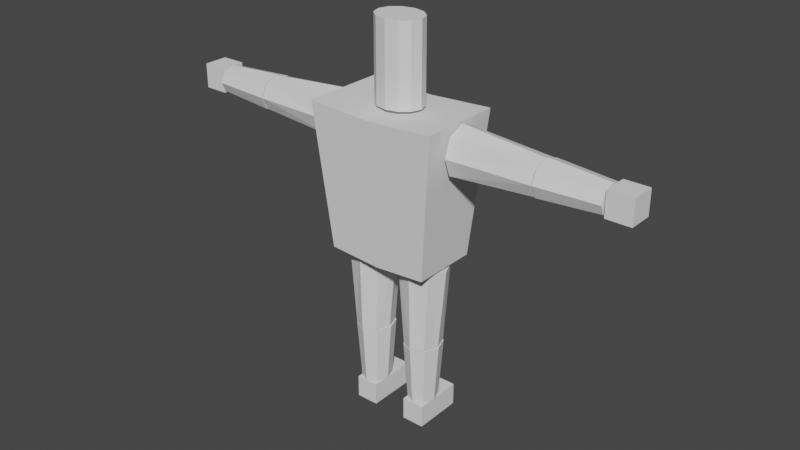 # Source: rigged_model.blend  (saved by Blender 3.6.13; exported with 4.5.12 LTS)
import bpy
from mathutils import Matrix  # noqa: F401  (used for matrix-valued properties, if any)

bpy.ops.wm.read_factory_settings(use_empty=True)
scene = bpy.context.scene
scene.name = 'Scene'

# ---- world
world_world = bpy.data.worlds.new('World'); scene.world = world_world
world_world.use_nodes = True; world_world.node_tree.nodes.clear()
_N = world_world.node_tree.nodes; _L = world_world.node_tree.links
n0 = _N.new('ShaderNodeOutputWorld'); n0.name = 'World Output'; n0.location = (300, 300)
n1 = _N.new('ShaderNodeBackground'); n1.name = 'Background'; n1.location = (10, 300)
n1.inputs[0].default_value = (0.05088, 0.05088, 0.05088, 1.0)
_L.new(n1.outputs[0], n0.inputs[0])
n0.is_active_output = True
world_world.color = (0.05088, 0.05088, 0.05088)
world_world.use_sun_shadow = False
world_world.sun_shadow_jitter_overblur = 0.0

# ---- meshes
me_cube_001 = bpy.data.meshes.new('Cube.001')
me_cube_001.from_pydata([(-0.9136, -0.5837, -1.0), (-1.157, -0.739, 1.536), (-0.9136, 0.5837, -1.0), (-1.157, 0.739, 1.536), (0.9136, -0.5837, -1.0), (1.157, -0.739, 1.536), (0.9136, 0.5837, -1.0), (1.157, 0.739, 1.536), (0.0, 0.5837, -1.063), (0.0, 0.739, 1.472), (0.0, -0.5837, -1.063), (0.0, -0.739, 1.472)], [], [(0, 1, 3, 2), (8, 9, 7, 6), (6, 7, 5, 4), (10, 11, 1, 0), (8, 6, 4, 10), (9, 3, 1, 11), (7, 9, 11, 5), (2, 8, 10, 0), (4, 5, 11, 10), (2, 3, 9, 8)])
_uv = me_cube_001.uv_layers.new(name='UVMap')
_uv.uv.foreach_set('vector', [0.375, 0.0, 0.625, 0.0, 0.625, 0.25, 0.375, 0.25, 0.375, 0.375, 0.625, 0.375, 0.625, 0.5, 0.375, 0.5, 0.375, 0.5, 0.625, 0.5, 0.625, 0.75, 0.375, 0.75, 0.375, 0.875, 0.625, 0.875, 0.625, 1.0, 0.375, 1.0, 0.25, 0.5, 0.375, 0.5, 0.375, 0.75, 0.25, 0.75, 0.75, 0.5, 0.875, 0.5, 0.875, 0.75, 0.75, 0.75, 0.625, 0.5, 0.75, 0.5, 0.75, 0.75, 0.625, 0.75, 0.125, 0.5, 0.25, 0.5, 0.25, 0.75, 0.125, 0.75, 0.375, 0.75, 0.625, 0.75, 0.625, 0.875, 0.375, 0.875, 0.375, 0.25, 0.625, 0.25, 0.625, 0.375, 0.375, 0.375])
me_cube_001.update()
me_cylinder = bpy.data.meshes.new('Cylinder')
me_cylinder.from_pydata([(0.7306, 0.36, -1.263e-07), (-0.7306, 0.4, 1.423e-07), (0.7306, 0.2546, 0.2124), (-0.7306, 0.2828, 0.3113), (0.7306, -9.817e-08, 0.3004), (-0.7306, 9.817e-08, 0.4403), (0.7306, -0.2546, 0.2124), (-0.7306, -0.2828, 0.3113), (0.7306, -0.36, -1.263e-07), (-0.7306, -0.4, 1.423e-07), (0.7306, -0.2546, -0.2124), (-0.7306, -0.2828, -0.3113), (0.7306, -9.817e-08, -0.3004), (-0.7306, 9.817e-08, -0.4403), (0.7306, 0.2546, -0.2124), (-0.7306, 0.2828, -0.3113)], [], [(0, 1, 3, 2), (2, 3, 5, 4), (4, 5, 7, 6), (6, 7, 9, 8), (8, 9, 11, 10), (10, 11, 13, 12), (3, 1, 15, 13, 11, 9, 7, 5), (12, 13, 15, 14), (14, 15, 1, 0), (0, 2, 4, 6, 8, 10, 12, 14)])
_uv = me_cylinder.uv_layers.new(name='UVMap')
_uv.uv.foreach_set('vector', [1.0, 0.5, 1.0, 1.0, 0.875, 1.0, 0.875, 0.5, 0.875, 0.5, 0.875, 1.0, 0.75, 1.0, 0.75, 0.5, 0.75, 0.5, 0.75, 1.0, 0.625, 1.0, 0.625, 0.5, 0.625, 0.5, 0.625, 1.0, 0.5, 1.0, 0.5, 0.5, 0.5, 0.5, 0.5, 1.0, 0.375, 1.0, 0.375, 0.5, 0.375, 0.5, 0.375, 1.0, 0.25, 1.0, 0.25, 0.5, 0.4197, 0.4197, 0.25, 0.49, 0.08029, 0.4197, 0.01, 0.25, 0.08029, 0.08029, 0.25, 0.01, 0.4197, 0.08029, 0.49, 0.25, 0.25, 0.5, 0.25, 1.0, 0.125, 1.0, 0.125, 0.5, 0.125, 0.5, 0.125, 1.0, 0.0, 1.0, 0.0, 0.5, 0.75, 0.49, 0.9197, 0.4197, 0.99, 0.25, 0.9197, 0.08029, 0.75, 0.01, 0.5803, 0.08029, 0.51, 0.25, 0.5803, 0.4197])
me_cylinder.update()
me_cylinder_001 = bpy.data.meshes.new('Cylinder.001')
me_cylinder_001.from_pydata([(0.5303, 0.288, -1.033e-07), (-0.5303, 0.36, 1.033e-07), (0.5303, 0.2036, 0.1697), (-0.5303, 0.2546, 0.2239), (0.5303, -7.125e-08, 0.24), (-0.5303, 7.125e-08, 0.3166), (0.5303, -0.2036, 0.1697), (-0.5303, -0.2546, 0.2239), (0.5303, -0.288, -1.033e-07), (-0.5303, -0.36, 1.033e-07), (0.5303, -0.2036, -0.1697), (-0.5303, -0.2546, -0.2239), (0.5303, -7.125e-08, -0.24), (-0.5303, 7.125e-08, -0.3166), (0.5303, 0.2036, -0.1697), (-0.5303, 0.2546, -0.2239)], [], [(0, 1, 3, 2), (2, 3, 5, 4), (4, 5, 7, 6), (6, 7, 9, 8), (8, 9, 11, 10), (10, 11, 13, 12), (3, 1, 15, 13, 11, 9, 7, 5), (12, 13, 15, 14), (14, 15, 1, 0), (0, 2, 4, 6, 8, 10, 12, 14)])
_uv = me_cylinder_001.uv_layers.new(name='UVMap')
_uv.uv.foreach_set('vector', [1.0, 0.5, 1.0, 1.0, 0.875, 1.0, 0.875, 0.5, 0.875, 0.5, 0.875, 1.0, 0.75, 1.0, 0.75, 0.5, 0.75, 0.5, 0.75, 1.0, 0.625, 1.0, 0.625, 0.5, 0.625, 0.5, 0.625, 1.0, 0.5, 1.0, 0.5, 0.5, 0.5, 0.5, 0.5, 1.0, 0.375, 1.0, 0.375, 0.5, 0.375, 0.5, 0.375, 1.0, 0.25, 1.0, 0.25, 0.5, 0.4197, 0.4197, 0.25, 0.49, 0.08029, 0.4197, 0.01, 0.25, 0.08029, 0.08029, 0.25, 0.01, 0.4197, 0.08029, 0.49, 0.25, 0.25, 0.5, 0.25, 1.0, 0.125, 1.0, 0.125, 0.5, 0.125, 0.5, 0.125, 1.0, 0.0, 1.0, 0.0, 0.5, 0.75, 0.49, 0.9197, 0.4197, 0.99, 0.25, 0.9197, 0.08029, 0.75, 0.01, 0.5803, 0.08029, 0.51, 0.25, 0.5803, 0.4197])
me_cylinder_001.update()
me_cube_002 = bpy.data.meshes.new('Cube.002')
me_cube_002.from_pydata([(-0.216, 0.216, -0.216), (0.216, 0.216, -0.216), (-0.216, -0.216, -0.216), (0.216, -0.216, -0.216), (-0.216, 0.216, 0.216), (0.216, 0.216, 0.216), (-0.216, -0.216, 0.216), (0.216, -0.216, 0.216)], [], [(0, 1, 3, 2), (2, 3, 7, 6), (6, 7, 5, 4), (4, 5, 1, 0), (2, 6, 4, 0), (7, 3, 1, 5)])
_uv = me_cube_002.uv_layers.new(name='UVMap')
_uv.uv.foreach_set('vector', [0.375, 0.0, 0.625, 0.0, 0.625, 0.25, 0.375, 0.25, 0.375, 0.25, 0.625, 0.25, 0.625, 0.5, 0.375, 0.5, 0.375, 0.5, 0.625, 0.5, 0.625, 0.75, 0.375, 0.75, 0.375, 0.75, 0.625, 0.75, 0.625, 1.0, 0.375, 1.0, 0.125, 0.5, 0.375, 0.5, 0.375, 0.75, 0.125, 0.75, 0.625, 0.5, 0.875, 0.5, 0.875, 0.75, 0.625, 0.75])
me_cube_002.update()
me_cylinder_002 = bpy.data.meshes.new('Cylinder.002')
me_cylinder_002.from_pydata([(-0.7306, -0.36, 1.263e-07), (0.7306, -0.4, -1.423e-07), (-0.7306, -0.2546, -0.2124), (0.7306, -0.2828, -0.3113), (-0.7306, 9.817e-08, -0.3004), (0.7306, -9.817e-08, -0.4403), (-0.7306, 0.2546, -0.2124), (0.7306, 0.2828, -0.3113), (-0.7306, 0.36, 1.263e-07), (0.7306, 0.4, -1.423e-07), (-0.7306, 0.2546, 0.2124), (0.7306, 0.2828, 0.3113), (-0.7306, 9.817e-08, 0.3004), (0.7306, -9.817e-08, 0.4403), (-0.7306, -0.2546, 0.2124), (0.7306, -0.2828, 0.3113)], [], [(0, 2, 3, 1), (2, 4, 5, 3), (4, 6, 7, 5), (6, 8, 9, 7), (8, 10, 11, 9), (10, 12, 13, 11), (3, 5, 7, 9, 11, 13, 15, 1), (12, 14, 15, 13), (14, 0, 1, 15), (0, 14, 12, 10, 8, 6, 4, 2)])
_uv = me_cylinder_002.uv_layers.new(name='UVMap')
_uv.uv.foreach_set('vector', [1.0, 0.5, 0.875, 0.5, 0.875, 1.0, 1.0, 1.0, 0.875, 0.5, 0.75, 0.5, 0.75, 1.0, 0.875, 1.0, 0.75, 0.5, 0.625, 0.5, 0.625, 1.0, 0.75, 1.0, 0.625, 0.5, 0.5, 0.5, 0.5, 1.0, 0.625, 1.0, 0.5, 0.5, 0.375, 0.5, 0.375, 1.0, 0.5, 1.0, 0.375, 0.5, 0.25, 0.5, 0.25, 1.0, 0.375, 1.0, 0.4197, 0.4197, 0.49, 0.25, 0.4197, 0.08029, 0.25, 0.01, 0.08029, 0.08029, 0.01, 0.25, 0.08029, 0.4197, 0.25, 0.49, 0.25, 0.5, 0.125, 0.5, 0.125, 1.0, 0.25, 1.0, 0.125, 0.5, 0.0, 0.5, 0.0, 1.0, 0.125, 1.0, 0.75, 0.49, 0.5803, 0.4197, 0.51, 0.25, 0.5803, 0.08029, 0.75, 0.01, 0.9197, 0.08029, 0.99, 0.25, 0.9197, 0.4197])
me_cylinder_002.update()
me_cylinder_003 = bpy.data.meshes.new('Cylinder.003')
me_cylinder_003.from_pydata([(-0.5303, -0.288, 1.033e-07), (0.5303, -0.36, -1.033e-07), (-0.5303, -0.2036, -0.1697), (0.5303, -0.2546, -0.2239), (-0.5303, 7.125e-08, -0.24), (0.5303, -7.125e-08, -0.3166), (-0.5303, 0.2036, -0.1697), (0.5303, 0.2546, -0.2239), (-0.5303, 0.288, 1.033e-07), (0.5303, 0.36, -1.033e-07), (-0.5303, 0.2036, 0.1697), (0.5303, 0.2546, 0.2239), (-0.5303, 7.125e-08, 0.24), (0.5303, -7.125e-08, 0.3166), (-0.5303, -0.2036, 0.1697), (0.5303, -0.2546, 0.2239)], [], [(0, 1, 3, 2), (2, 3, 5, 4), (4, 5, 7, 6), (6, 7, 9, 8), (8, 9, 11, 10), (10, 11, 13, 12), (3, 1, 15, 13, 11, 9, 7, 5), (12, 13, 15, 14), (14, 15, 1, 0), (0, 2, 4, 6, 8, 10, 12, 14)])
_uv = me_cylinder_003.uv_layers.new(name='UVMap')
_uv.uv.foreach_set('vector', [1.0, 0.5, 1.0, 1.0, 0.875, 1.0, 0.875, 0.5, 0.875, 0.5, 0.875, 1.0, 0.75, 1.0, 0.75, 0.5, 0.75, 0.5, 0.75, 1.0, 0.625, 1.0, 0.625, 0.5, 0.625, 0.5, 0.625, 1.0, 0.5, 1.0, 0.5, 0.5, 0.5, 0.5, 0.5, 1.0, 0.375, 1.0, 0.375, 0.5, 0.375, 0.5, 0.375, 1.0, 0.25, 1.0, 0.25, 0.5, 0.4197, 0.4197, 0.25, 0.49, 0.08029, 0.4197, 0.01, 0.25, 0.08029, 0.08029, 0.25, 0.01, 0.4197, 0.08029, 0.49, 0.25, 0.25, 0.5, 0.25, 1.0, 0.125, 1.0, 0.125, 0.5, 0.125, 0.5, 0.125, 1.0, 0.0, 1.0, 0.0, 0.5, 0.75, 0.49, 0.9197, 0.4197, 0.99, 0.25, 0.9197, 0.08029, 0.75, 0.01, 0.5803, 0.08029, 0.51, 0.25, 0.5803, 0.4197])
me_cylinder_003.update()
me_cube_003 = bpy.data.meshes.new('Cube.003')
me_cube_003.from_pydata([(0.216, -0.216, 0.216), (-0.216, -0.216, 0.216), (0.216, 0.216, 0.216), (-0.216, 0.216, 0.216), (0.216, -0.216, -0.216), (-0.216, -0.216, -0.216), (0.216, 0.216, -0.216), (-0.216, 0.216, -0.216)], [], [(0, 1, 3, 2), (2, 3, 7, 6), (6, 7, 5, 4), (4, 5, 1, 0), (2, 6, 4, 0), (7, 3, 1, 5)])
_uv = me_cube_003.uv_layers.new(name='UVMap')
_uv.uv.foreach_set('vector', [0.375, 0.0, 0.625, 0.0, 0.625, 0.25, 0.375, 0.25, 0.375, 0.25, 0.625, 0.25, 0.625, 0.5, 0.375, 0.5, 0.375, 0.5, 0.625, 0.5, 0.625, 0.75, 0.375, 0.75, 0.375, 0.75, 0.625, 0.75, 0.625, 1.0, 0.375, 1.0, 0.125, 0.5, 0.375, 0.5, 0.375, 0.75, 0.125, 0.75, 0.625, 0.5, 0.875, 0.5, 0.875, 0.75, 0.625, 0.75])
me_cube_003.update()
me_cylinder_004 = bpy.data.meshes.new('Cylinder.004')
me_cylinder_004.from_pydata([(-3.246e-08, 0.36, -0.7306), (-5.374e-08, 0.4, 0.7306), (0.2124, 0.2546, -0.7306), (0.3113, 0.2828, 0.7306), (0.3004, -5.781e-08, -0.7306), (0.4403, 1.573e-07, 0.7306), (0.2124, -0.2546, -0.7306), (0.3113, -0.2828, 0.7306), (6.428e-08, -0.36, -0.7306), (5.374e-08, -0.4, 0.7306), (-0.2124, -0.2546, -0.7306), (-0.3113, -0.2828, 0.7306), (-0.3004, -1.385e-07, -0.7306), (-0.4403, 3.901e-08, 0.7306), (-0.2124, 0.2546, -0.7306), (-0.3113, 0.2828, 0.7306)], [], [(0, 1, 3, 2), (2, 3, 5, 4), (4, 5, 7, 6), (6, 7, 9, 8), (8, 9, 11, 10), (10, 11, 13, 12), (3, 1, 15, 13, 11, 9, 7, 5), (12, 13, 15, 14), (14, 15, 1, 0), (0, 2, 4, 6, 8, 10, 12, 14)])
_uv = me_cylinder_004.uv_layers.new(name='UVMap')
_uv.uv.foreach_set('vector', [1.0, 0.5, 1.0, 1.0, 0.875, 1.0, 0.875, 0.5, 0.875, 0.5, 0.875, 1.0, 0.75, 1.0, 0.75, 0.5, 0.75, 0.5, 0.75, 1.0, 0.625, 1.0, 0.625, 0.5, 0.625, 0.5, 0.625, 1.0, 0.5, 1.0, 0.5, 0.5, 0.5, 0.5, 0.5, 1.0, 0.375, 1.0, 0.375, 0.5, 0.375, 0.5, 0.375, 1.0, 0.25, 1.0, 0.25, 0.5, 0.4197, 0.4197, 0.25, 0.49, 0.08029, 0.4197, 0.01, 0.25, 0.08029, 0.08029, 0.25, 0.01, 0.4197, 0.08029, 0.49, 0.25, 0.25, 0.5, 0.25, 1.0, 0.125, 1.0, 0.125, 0.5, 0.125, 0.5, 0.125, 1.0, 0.0, 1.0, 0.0, 0.5, 0.75, 0.49, 0.9197, 0.4197, 0.99, 0.25, 0.9197, 0.08029, 0.75, 0.01, 0.5803, 0.08029, 0.51, 0.25, 0.5803, 0.4197])
me_cylinder_004.update()
me_cylinder_005 = bpy.data.meshes.new('Cylinder.005')
me_cylinder_005.from_pydata([(-3.17e-07, -0.36, -0.7306), (2.308e-07, -0.4, 0.7306), (0.2124, -0.2546, -0.7306), (0.3113, -0.2828, 0.7306), (0.3004, 5.781e-08, -0.7306), (0.4403, -1.573e-07, 0.7306), (0.2124, 0.2546, -0.7306), (0.3113, 0.2828, 0.7306), (-2.202e-07, 0.36, -0.7306), (3.383e-07, 0.4, 0.7306), (-0.2124, 0.2546, -0.7306), (-0.3113, 0.2828, 0.7306), (-0.3004, 1.385e-07, -0.7306), (-0.4403, -3.901e-08, 0.7306), (-0.2124, -0.2546, -0.7306), (-0.3113, -0.2828, 0.7306)], [], [(0, 1, 3, 2), (2, 3, 5, 4), (4, 5, 7, 6), (6, 7, 9, 8), (8, 9, 11, 10), (10, 11, 13, 12), (3, 1, 15, 13, 11, 9, 7, 5), (12, 13, 15, 14), (14, 15, 1, 0), (0, 2, 4, 6, 8, 10, 12, 14)])
_uv = me_cylinder_005.uv_layers.new(name='UVMap')
_uv.uv.foreach_set('vector', [1.0, 0.5, 1.0, 1.0, 0.875, 1.0, 0.875, 0.5, 0.875, 0.5, 0.875, 1.0, 0.75, 1.0, 0.75, 0.5, 0.75, 0.5, 0.75, 1.0, 0.625, 1.0, 0.625, 0.5, 0.625, 0.5, 0.625, 1.0, 0.5, 1.0, 0.5, 0.5, 0.5, 0.5, 0.5, 1.0, 0.375, 1.0, 0.375, 0.5, 0.375, 0.5, 0.375, 1.0, 0.25, 1.0, 0.25, 0.5, 0.4197, 0.4197, 0.25, 0.49, 0.08029, 0.4197, 0.01, 0.25, 0.08029, 0.08029, 0.25, 0.01, 0.4197, 0.08029, 0.49, 0.25, 0.25, 0.5, 0.25, 1.0, 0.125, 1.0, 0.125, 0.5, 0.125, 0.5, 0.125, 1.0, 0.0, 1.0, 0.0, 0.5, 0.75, 0.49, 0.9197, 0.4197, 0.99, 0.25, 0.9197, 0.08029, 0.75, 0.01, 0.5803, 0.08029, 0.51, 0.25, 0.5803, 0.4197])
me_cylinder_005.update()
me_cylinder_006 = bpy.data.meshes.new('Cylinder.006')
me_cylinder_006.from_pydata([(-3.87e-08, 0.288, -0.5303), (-4.837e-08, 0.36, 0.5303), (0.1697, 0.2036, -0.5303), (0.2239, 0.2546, 0.5303), (0.24, -3.901e-08, -0.5303), (0.3166, 1.138e-07, 0.5303), (0.1697, -0.2036, -0.5303), (0.2239, -0.2546, 0.5303), (3.87e-08, -0.288, -0.5303), (4.837e-08, -0.36, 0.5303), (-0.1697, -0.2036, -0.5303), (-0.2239, -0.2546, 0.5303), (-0.24, -1.035e-07, -0.5303), (-0.3166, 2.871e-08, 0.5303), (-0.1697, 0.2036, -0.5303), (-0.2239, 0.2546, 0.5303)], [], [(0, 1, 3, 2), (2, 3, 5, 4), (4, 5, 7, 6), (6, 7, 9, 8), (8, 9, 11, 10), (10, 11, 13, 12), (3, 1, 15, 13, 11, 9, 7, 5), (12, 13, 15, 14), (14, 15, 1, 0), (0, 2, 4, 6, 8, 10, 12, 14)])
_uv = me_cylinder_006.uv_layers.new(name='UVMap')
_uv.uv.foreach_set('vector', [1.0, 0.5, 1.0, 1.0, 0.875, 1.0, 0.875, 0.5, 0.875, 0.5, 0.875, 1.0, 0.75, 1.0, 0.75, 0.5, 0.75, 0.5, 0.75, 1.0, 0.625, 1.0, 0.625, 0.5, 0.625, 0.5, 0.625, 1.0, 0.5, 1.0, 0.5, 0.5, 0.5, 0.5, 0.5, 1.0, 0.375, 1.0, 0.375, 0.5, 0.375, 0.5, 0.375, 1.0, 0.25, 1.0, 0.25, 0.5, 0.4197, 0.4197, 0.25, 0.49, 0.08029, 0.4197, 0.01, 0.25, 0.08029, 0.08029, 0.25, 0.01, 0.4197, 0.08029, 0.49, 0.25, 0.25, 0.5, 0.25, 1.0, 0.125, 1.0, 0.125, 0.5, 0.125, 0.5, 0.125, 1.0, 0.0, 1.0, 0.0, 0.5, 0.75, 0.49, 0.9197, 0.4197, 0.99, 0.25, 0.9197, 0.08029, 0.75, 0.01, 0.5803, 0.08029, 0.51, 0.25, 0.5803, 0.4197])
me_cylinder_006.update()
me_cylinder_007 = bpy.data.meshes.new('Cylinder.007')
me_cylinder_007.from_pydata([(-2.452e-07, -0.288, -0.5303), (1.581e-07, -0.36, 0.5303), (0.1697, -0.2036, -0.5303), (0.2239, -0.2546, 0.5303), (0.24, 3.901e-08, -0.5303), (0.3166, -1.138e-07, 0.5303), (0.1697, 0.2036, -0.5303), (0.2239, 0.2546, 0.5303), (-1.678e-07, 0.288, -0.5303), (2.549e-07, 0.36, 0.5303), (-0.1697, 0.2036, -0.5303), (-0.2239, 0.2546, 0.5303), (-0.24, 1.035e-07, -0.5303), (-0.3166, -2.871e-08, 0.5303), (-0.1697, -0.2036, -0.5303), (-0.2239, -0.2546, 0.5303)], [], [(0, 1, 3, 2), (2, 3, 5, 4), (4, 5, 7, 6), (6, 7, 9, 8), (8, 9, 11, 10), (10, 11, 13, 12), (3, 1, 15, 13, 11, 9, 7, 5), (12, 13, 15, 14), (14, 15, 1, 0), (0, 2, 4, 6, 8, 10, 12, 14)])
_uv = me_cylinder_007.uv_layers.new(name='UVMap')
_uv.uv.foreach_set('vector', [1.0, 0.5, 1.0, 1.0, 0.875, 1.0, 0.875, 0.5, 0.875, 0.5, 0.875, 1.0, 0.75, 1.0, 0.75, 0.5, 0.75, 0.5, 0.75, 1.0, 0.625, 1.0, 0.625, 0.5, 0.625, 0.5, 0.625, 1.0, 0.5, 1.0, 0.5, 0.5, 0.5, 0.5, 0.5, 1.0, 0.375, 1.0, 0.375, 0.5, 0.375, 0.5, 0.375, 1.0, 0.25, 1.0, 0.25, 0.5, 0.4197, 0.4197, 0.25, 0.49, 0.08029, 0.4197, 0.01, 0.25, 0.08029, 0.08029, 0.25, 0.01, 0.4197, 0.08029, 0.49, 0.25, 0.25, 0.5, 0.25, 1.0, 0.125, 1.0, 0.125, 0.5, 0.125, 0.5, 0.125, 1.0, 0.0, 1.0, 0.0, 0.5, 0.75, 0.49, 0.9197, 0.4197, 0.99, 0.25, 0.9197, 0.08029, 0.75, 0.01, 0.5803, 0.08029, 0.51, 0.25, 0.5803, 0.4197])
me_cylinder_007.update()
me_cube_004 = bpy.data.meshes.new('Cube.004')
me_cube_004.from_pydata([(-0.2, -0.4355, -0.2), (-0.2, -0.4355, 0.2), (-0.2, 0.4355, -0.2), (-0.2, 0.4355, 0.2), (0.2, -0.4355, -0.2), (0.2, -0.4355, 0.2), (0.2, 0.4355, -0.2), (0.2, 0.4355, 0.2)], [], [(0, 1, 3, 2), (2, 3, 7, 6), (6, 7, 5, 4), (4, 5, 1, 0), (2, 6, 4, 0), (7, 3, 1, 5)])
_uv = me_cube_004.uv_layers.new(name='UVMap')
_uv.uv.foreach_set('vector', [0.375, 0.0, 0.625, 0.0, 0.625, 0.25, 0.375, 0.25, 0.375, 0.25, 0.625, 0.25, 0.625, 0.5, 0.375, 0.5, 0.375, 0.5, 0.625, 0.5, 0.625, 0.75, 0.375, 0.75, 0.375, 0.75, 0.625, 0.75, 0.625, 1.0, 0.375, 1.0, 0.125, 0.5, 0.375, 0.5, 0.375, 0.75, 0.125, 0.75, 0.625, 0.5, 0.875, 0.5, 0.875, 0.75, 0.625, 0.75])
me_cube_004.update()
me_cube_005 = bpy.data.meshes.new('Cube.005')
me_cube_005.from_pydata([(-0.2, -0.4355, -0.2), (-0.2, -0.4355, 0.2), (-0.2, 0.4355, -0.2), (-0.2, 0.4355, 0.2), (0.2, -0.4355, -0.2), (0.2, -0.4355, 0.2), (0.2, 0.4355, -0.2), (0.2, 0.4355, 0.2)], [], [(0, 1, 3, 2), (2, 3, 7, 6), (6, 7, 5, 4), (4, 5, 1, 0), (2, 6, 4, 0), (7, 3, 1, 5)])
_uv = me_cube_005.uv_layers.new(name='UVMap')
_uv.uv.foreach_set('vector', [0.375, 0.0, 0.625, 0.0, 0.625, 0.25, 0.375, 0.25, 0.375, 0.25, 0.625, 0.25, 0.625, 0.5, 0.375, 0.5, 0.375, 0.5, 0.625, 0.5, 0.625, 0.75, 0.375, 0.75, 0.375, 0.75, 0.625, 0.75, 0.625, 1.0, 0.375, 1.0, 0.125, 0.5, 0.375, 0.5, 0.375, 0.75, 0.125, 0.75, 0.625, 0.5, 0.875, 0.5, 0.875, 0.75, 0.625, 0.75])
me_cube_005.update()
me_cylinder_008 = bpy.data.meshes.new('Cylinder.008')
me_cylinder_008.from_pydata([(0.0, 0.35, -0.7577), (0.0, 0.35, 0.6423), (0.21, 0.3031, -0.7577), (0.21, 0.3031, 0.6423), (0.3637, 0.175, -0.7577), (0.3637, 0.175, 0.6423), (0.42, 0.0, -0.7577), (0.42, 0.0, 0.6423), (0.3637, -0.175, -0.7577), (0.3637, -0.175, 0.6423), (0.21, -0.3031, -0.7577), (0.21, -0.3031, 0.6423), (0.0, -0.35, -0.7577), (0.0, -0.35, 0.6423), (-0.21, -0.3031, -0.7577), (-0.21, -0.3031, 0.6423), (-0.3637, -0.175, -0.7577), (-0.3637, -0.175, 0.6423), (-0.42, 0.0, -0.7577), (-0.42, 0.0, 0.6423), (-0.3637, 0.175, -0.7577), (-0.3637, 0.175, 0.6423), (-0.21, 0.3031, -0.7577), (-0.21, 0.3031, 0.6423)], [], [(0, 1, 3, 2), (2, 3, 5, 4), (4, 5, 7, 6), (6, 7, 9, 8), (8, 9, 11, 10), (10, 11, 13, 12), (12, 13, 15, 14), (14, 15, 17, 16), (16, 17, 19, 18), (18, 19, 21, 20), (3, 1, 23, 21, 19, 17, 15, 13, 11, 9, 7, 5), (20, 21, 23, 22), (22, 23, 1, 0), (0, 2, 4, 6, 8, 10, 12, 14, 16, 18, 20, 22)])
_uv = me_cylinder_008.uv_layers.new(name='UVMap')
_uv.uv.foreach_set('vector', [1.0, 0.5, 1.0, 1.0, 0.9167, 1.0, 0.9167, 0.5, 0.9167, 0.5, 0.9167, 1.0, 0.8333, 1.0, 0.8333, 0.5, 0.8333, 0.5, 0.8333, 1.0, 0.75, 1.0, 0.75, 0.5, 0.75, 0.5, 0.75, 1.0, 0.6667, 1.0, 0.6667, 0.5, 0.6667, 0.5, 0.6667, 1.0, 0.5833, 1.0, 0.5833, 0.5, 0.5833, 0.5, 0.5833, 1.0, 0.5, 1.0, 0.5, 0.5, 0.5, 0.5, 0.5, 1.0, 0.4167, 1.0, 0.4167, 0.5, 0.4167, 0.5, 0.4167, 1.0, 0.3333, 1.0, 0.3333, 0.5, 0.3333, 0.5, 0.3333, 1.0, 0.25, 1.0, 0.25, 0.5, 0.25, 0.5, 0.25, 1.0, 0.1667, 1.0, 0.1667, 0.5, 0.37, 0.4578, 0.25, 0.49, 0.13, 0.4578, 0.04215, 0.37, 0.01, 0.25, 0.04215, 0.13, 0.13, 0.04215, 0.25, 0.01, 0.37, 0.04215, 0.4578, 0.13, 0.49, 0.25, 0.4578, 0.37, 0.1667, 0.5, 0.1667, 1.0, 0.08333, 1.0, 0.08333, 0.5, 0.08333, 0.5, 0.08333, 1.0, 7.451e-08, 1.0, 7.451e-08, 0.5, 0.75, 0.49, 0.87, 0.4578, 0.9578, 0.37, 0.99, 0.25, 0.9578, 0.13, 0.87, 0.04215, 0.75, 0.01, 0.63, 0.04215, 0.5422, 0.13, 0.51, 0.25, 0.5422, 0.37, 0.63, 0.4578])
me_cylinder_008.update()

# ---- objects
ob_torso = bpy.data.objects.new('Torso', me_cube_001)
ob_leftupperarm = bpy.data.objects.new('LeftUpperArm', me_cylinder)
ob_leftforearm = bpy.data.objects.new('LeftForeArm', me_cylinder_001)
ob_lefthand = bpy.data.objects.new('LeftHand', me_cube_002)
ob_rightupperarm = bpy.data.objects.new('RightUpperArm', me_cylinder_002)
ob_rightforearm = bpy.data.objects.new('RightForeArm', me_cylinder_003)
ob_righthand = bpy.data.objects.new('RightHand', me_cube_003)
ob_leftupperleg = bpy.data.objects.new('LeftUpperLeg', me_cylinder_004)
ob_rightupperleg = bpy.data.objects.new('RightUpperLeg', me_cylinder_005)
ob_leftlowerleg = bpy.data.objects.new('LeftLowerLeg', me_cylinder_006)
ob_rightlowerleg = bpy.data.objects.new('RightLowerLeg', me_cylinder_007)
ob_leftfoot = bpy.data.objects.new('LeftFoot', me_cube_004)
ob_rightfoot = bpy.data.objects.new('RightFoot', me_cube_005)
ob_head = bpy.data.objects.new('Head', me_cylinder_008)

# ---- transforms, parenting, visibility, modifiers, constraints
ob_torso.location = (0.0, 0.0, 0.0)
ob_leftupperarm.location = (1.913, 1.485e-07, 1.081)
ob_leftforearm.location = (3.192, -2.142e-08, 1.081)
ob_lefthand.location = (3.966, -0.01603, 1.097)
ob_rightupperarm.location = (-1.913, -0.01069, 1.092)
ob_rightforearm.location = (-3.192, -0.01069, 1.092)
ob_righthand.location = (-3.966, 0.005344, 1.098)
ob_leftupperleg.location = (0.5117, -0.003066, -1.788)
ob_rightupperleg.location = (-0.5137, -0.01069, -1.786)
ob_leftlowerleg.location = (0.5121, -0.003066, -3.066)
ob_rightlowerleg.location = (-0.5062, -0.01069, -3.062)
ob_leftfoot.location = (0.5245, 0.1402, -3.814)
ob_rightfoot.location = (-0.4949, 0.1402, -3.816)
ob_head.location = (0.0, 0.0, 2.3)

# ---- collection membership
scene.collection.objects.link(ob_torso)
scene.collection.objects.link(ob_leftupperarm)
scene.collection.objects.link(ob_leftforearm)
scene.collection.objects.link(ob_lefthand)
scene.collection.objects.link(ob_rightupperarm)
scene.collection.objects.link(ob_rightforearm)
scene.collection.objects.link(ob_righthand)
scene.collection.objects.link(ob_leftupperleg)
scene.collection.objects.link(ob_rightupperleg)
scene.collection.objects.link(ob_leftlowerleg)
scene.collection.objects.link(ob_rightlowerleg)
scene.collection.objects.link(ob_leftfoot)
scene.collection.objects.link(ob_rightfoot)
scene.collection.objects.link(ob_head)

# ---- scene / render settings (as saved in the file)
scene.frame_start = 1; scene.frame_end = 250; scene.frame_set(1)
scene.render.engine = 'BLENDER_EEVEE_NEXT'
scene.cycles.sampling_pattern = 'TABULATED_SOBOL'
scene.view_settings.view_transform = 'Filmic'
bpy.context.view_layer.update()

# ---- added for rendering (the .blend has no active camera and no usable light): camera, sun
cam_auto = bpy.data.cameras.new('AutoCamera')
cam_auto.lens = 50.0
cam_auto.sensor_width = 36.0
cam_auto.clip_end = 1000.0
ob_auto_camera = bpy.data.objects.new('AutoCamera', cam_auto)
scene.collection.objects.link(ob_auto_camera)
ob_auto_camera.location = (10.1588, -12.1904, 7.58996)
ob_auto_camera.rotation_euler = (1.09748, -7.21219e-08, 0.694738)
scene.camera = ob_auto_camera
light_auto_sun = bpy.data.lights.new('AutoSun', 'SUN')
light_auto_sun.energy = 3.0
light_auto_sun.angle = 0.0523599
ob_auto_sun = bpy.data.objects.new('AutoSun', light_auto_sun)
scene.collection.objects.link(ob_auto_sun)
ob_auto_sun.rotation_euler = (0.872665, 0.174533, 0.523599)
bpy.context.view_layer.update()
